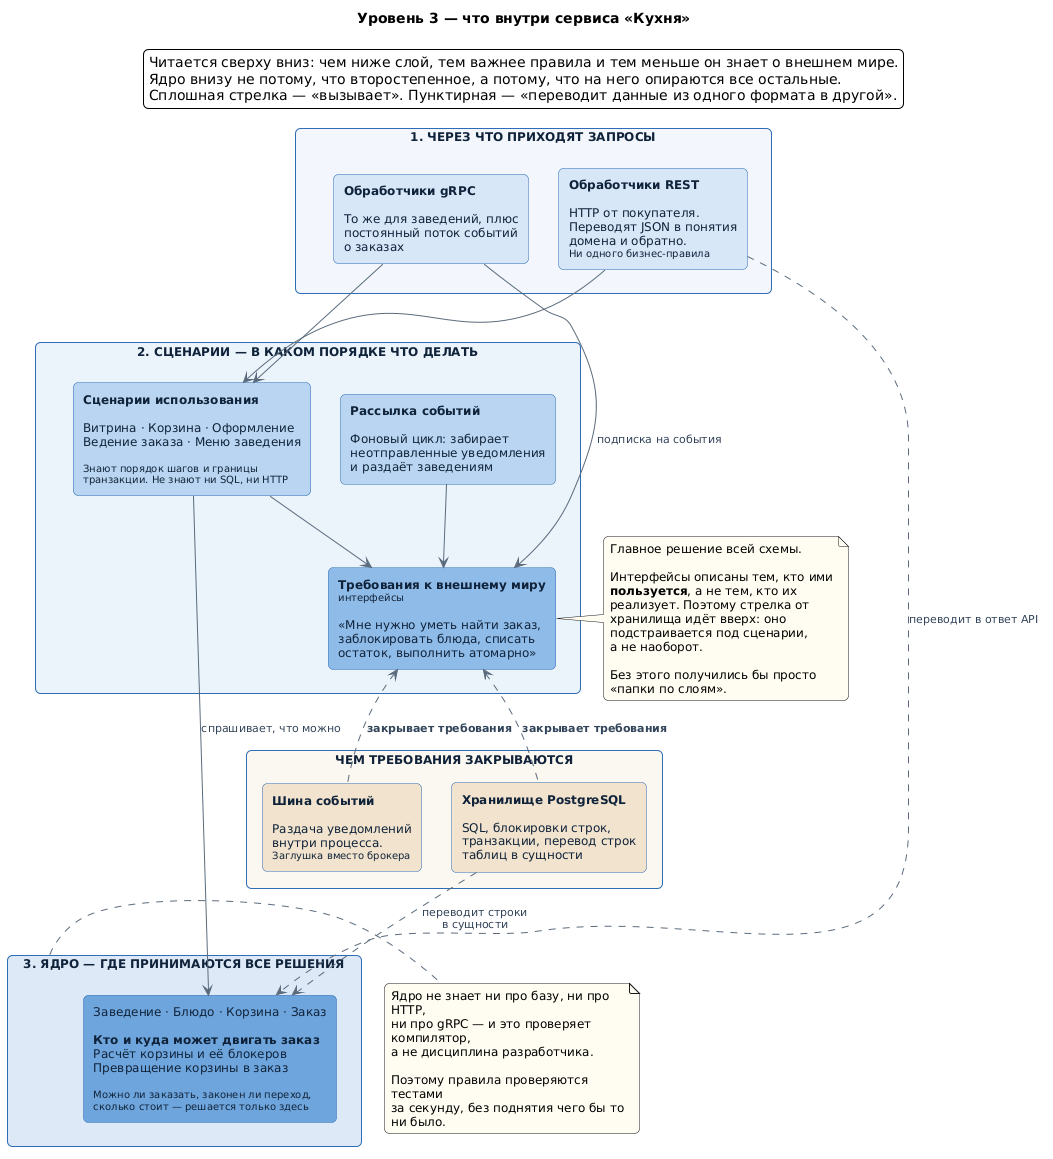

The diagram above was rendered by PlantUML. Its source (embedded in the PNG):
@startuml c4-level3-components

skinparam backgroundColor #FFFFFF
skinparam defaultFontName "Helvetica"
skinparam defaultFontSize 12
skinparam shadowing false
skinparam wrapWidth 250
skinparam roundcorner 10
skinparam ArrowColor #5A6B7C
skinparam ArrowFontSize 11
skinparam ArrowFontColor #33455A
skinparam nodesep 30
skinparam ranksep 40

skinparam rectangle {
  BorderColor #2E6DB4
  BackgroundColor #FFFFFF
  FontColor #10233A
}

title Уровень 3 — что внутри сервиса «Кухня»

legend top
  Читается сверху вниз: чем ниже слой, тем важнее правила и тем меньше он знает о внешнем мире.
  Ядро внизу не потому, что второстепенное, а потому, что на него опираются все остальные.
  Сплошная стрелка — «вызывает». Пунктирная — «переводит данные из одного формата в другой».
endlegend

rectangle "  1. ЧЕРЕЗ ЧТО ПРИХОДЯТ ЗАПРОСЫ  " as L1 #F2F7FD {
  rectangle "**Обработчики REST**\n\nHTTP от покупателя.\nПереводят JSON в понятия\nдомена и обратно.\n<size:10>Ни одного бизнес-правила</size>" as http #D6E6F7
  rectangle "**Обработчики gRPC**\n\nТо же для заведений, плюс\nпостоянный поток событий\nо заказах" as grpc #D6E6F7
}

rectangle "  2. СЦЕНАРИИ — В КАКОМ ПОРЯДКЕ ЧТО ДЕЛАТЬ  " as L2 #EAF2FB {
  rectangle "**Сценарии использования**\n\nВитрина · Корзина · Оформление\nВедение заказа · Меню заведения\n\n<size:10>Знают порядок шагов и границы</size>\n<size:10>транзакции. Не знают ни SQL, ни HTTP</size>" as usecases #B9D5F0
  rectangle "**Рассылка событий**\n\nФоновый цикл: забирает\nнеотправленные уведомления\nи раздаёт заведениям" as dispatcher #B9D5F0
  rectangle "**Требования к внешнему миру**\n<size:10>интерфейсы</size>\n\n«Мне нужно уметь найти заказ,\nзаблокировать блюда, списать\nостаток, выполнить атомарно»" as ports #8FBBE8
}

rectangle "  3. ЯДРО — ГДЕ ПРИНИМАЮТСЯ ВСЕ РЕШЕНИЯ  " as L3 #DCE9F7 {
  rectangle "Заведение · Блюдо · Корзина · Заказ\n\n**Кто и куда может двигать заказ**\nРасчёт корзины и её блокеров\nПревращение корзины в заказ\n\n<size:10>Можно ли заказать, законен ли переход,</size>\n<size:10>сколько стоит — решается только здесь</size>" as domain #6FA5DC
}

rectangle "  ЧЕМ ТРЕБОВАНИЯ ЗАКРЫВАЮТСЯ  " as L4 #FBF7F0 {
  rectangle "**Хранилище PostgreSQL**\n\nSQL, блокировки строк,\nтранзакции, перевод строк\nтаблиц в сущности" as pg #F0E2CC
  rectangle "**Шина событий**\n\nРаздача уведомлений\nвнутри процесса.\n<size:10>Заглушка вместо брокера</size>" as bus #F0E2CC
}

http --> usecases
grpc --> usecases
grpc --> ports : подписка на события

usecases --> ports
dispatcher --> ports
usecases --> domain : спрашивает, что можно

http ..> domain : переводит в ответ API
pg ..> domain : переводит строки\nв сущности

ports <.. pg : **закрывает требования**
ports <.. bus : **закрывает требования**

L1 -[hidden]down- L2
L2 -[hidden]down- L3

note right of ports #FFFDF0
  Главное решение всей схемы.

  Интерфейсы описаны тем, кто ими
  **пользуется**, а не тем, кто их
  реализует. Поэтому стрелка от
  хранилища идёт вверх: оно
  подстраивается под сценарии,
  а не наоборот.

  Без этого получились бы просто
  «папки по слоям».
end note

note right of L3 #FFFDF0
  Ядро не знает ни про базу, ни про HTTP,
  ни про gRPC — и это проверяет компилятор,
  а не дисциплина разработчика.

  Поэтому правила проверяются тестами
  за секунду, без поднятия чего бы то ни было.
end note

@enduml